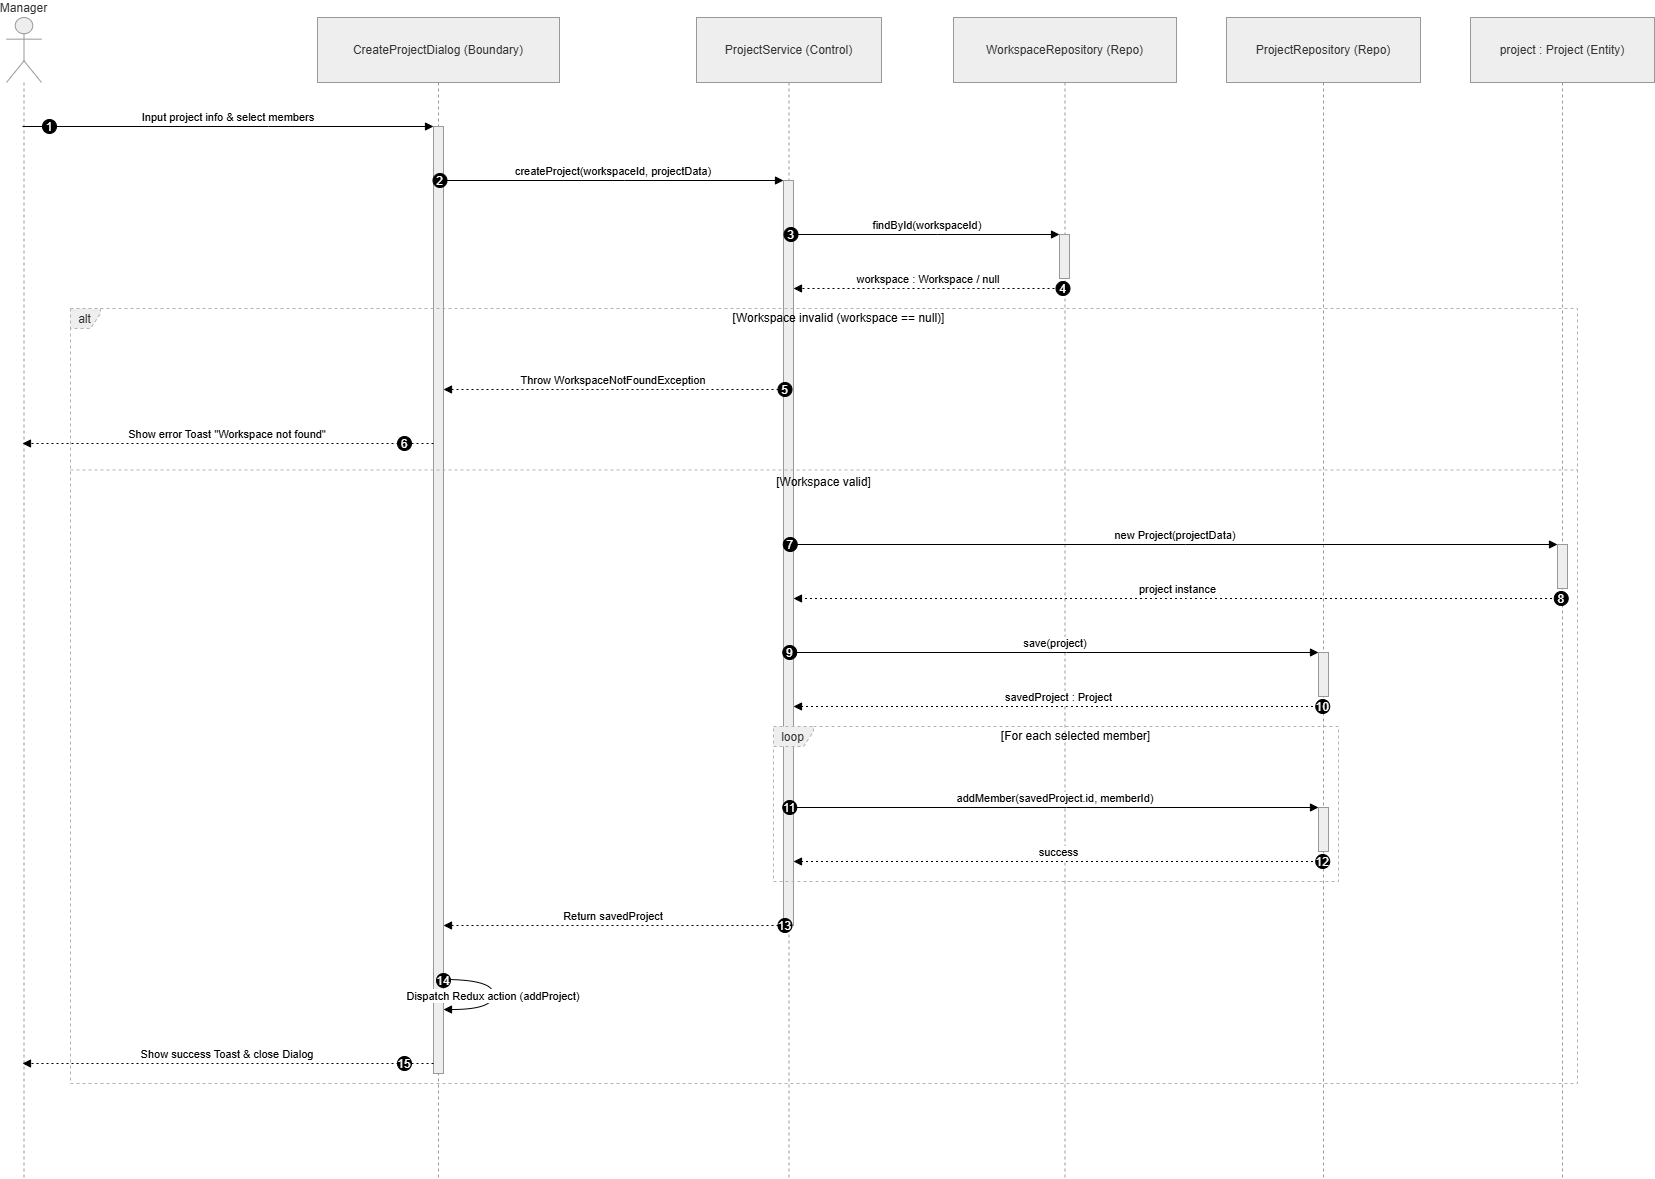

The diagram above was exported from draw.io. Its source (the exported page's mxGraphModel, read from the mxfile embedded in the PNG):
<mxGraphModel dx="2060" dy="1408" grid="1" gridSize="10" guides="1" tooltips="1" connect="1" arrows="1" fold="1" page="1" pageScale="1" pageWidth="827" pageHeight="1169" math="0" shadow="0">
  <root>
    <mxCell id="0" />
    <mxCell id="1" parent="0" />
    <mxCell id="6L48BjwV9zY0k0pZPGYU-31" parent="1" style="shape=umlLifeline;perimeter=lifelinePerimeter;whiteSpace=wrap;container=1;dropTarget=0;collapsible=0;recursiveResize=0;outlineConnect=0;portConstraint=eastwest;newEdgeStyle={&quot;edgeStyle&quot;:&quot;elbowEdgeStyle&quot;,&quot;elbow&quot;:&quot;vertical&quot;,&quot;curved&quot;:0,&quot;rounded&quot;:0};participant=umlActor;verticalAlign=bottom;labelPosition=center;verticalLabelPosition=top;align=center;size=65;fillColor=light-dark(#eeeeee,#1f2020);strokeColor=light-dark(#999999,#cccccc);fontColor=light-dark(#333333,#cccccc);" value="Manager" vertex="1">
      <mxGeometry height="1161" width="35" x="20" y="20" as="geometry" />
    </mxCell>
    <mxCell id="6L48BjwV9zY0k0pZPGYU-32" parent="1" style="shape=umlLifeline;perimeter=lifelinePerimeter;whiteSpace=wrap;container=1;dropTarget=0;collapsible=0;recursiveResize=0;outlineConnect=0;portConstraint=eastwest;newEdgeStyle={&quot;edgeStyle&quot;:&quot;elbowEdgeStyle&quot;,&quot;elbow&quot;:&quot;vertical&quot;,&quot;curved&quot;:0,&quot;rounded&quot;:0};size=65;fillColor=light-dark(#eeeeee,#1f2020);strokeColor=light-dark(#999999,#cccccc);fontColor=light-dark(#333333,#cccccc);" value="CreateProjectDialog (Boundary)" vertex="1">
      <mxGeometry height="1161" width="242" x="331" y="20" as="geometry" />
    </mxCell>
    <mxCell id="6L48BjwV9zY0k0pZPGYU-33" parent="6L48BjwV9zY0k0pZPGYU-32" style="points=[];perimeter=orthogonalPerimeter;outlineConnect=0;targetShapes=umlLifeline;portConstraint=eastwest;newEdgeStyle={&quot;edgeStyle&quot;:&quot;elbowEdgeStyle&quot;,&quot;elbow&quot;:&quot;vertical&quot;,&quot;curved&quot;:0,&quot;rounded&quot;:0};fillColor=light-dark(#eeeeee,#1f2020);strokeColor=light-dark(#999999,#cccccc);fontColor=light-dark(#333333,#cccccc);" value="" vertex="1">
      <mxGeometry height="947" width="10" x="116" y="109" as="geometry" />
    </mxCell>
    <mxCell id="6L48BjwV9zY0k0pZPGYU-34" parent="1" style="shape=umlLifeline;perimeter=lifelinePerimeter;whiteSpace=wrap;container=1;dropTarget=0;collapsible=0;recursiveResize=0;outlineConnect=0;portConstraint=eastwest;newEdgeStyle={&quot;edgeStyle&quot;:&quot;elbowEdgeStyle&quot;,&quot;elbow&quot;:&quot;vertical&quot;,&quot;curved&quot;:0,&quot;rounded&quot;:0};size=65;fillColor=light-dark(#eeeeee,#1f2020);strokeColor=light-dark(#999999,#cccccc);fontColor=light-dark(#333333,#cccccc);" value="ProjectService (Control)" vertex="1">
      <mxGeometry height="1161" width="185" x="710" y="20" as="geometry" />
    </mxCell>
    <mxCell id="6L48BjwV9zY0k0pZPGYU-35" parent="6L48BjwV9zY0k0pZPGYU-34" style="points=[];perimeter=orthogonalPerimeter;outlineConnect=0;targetShapes=umlLifeline;portConstraint=eastwest;newEdgeStyle={&quot;edgeStyle&quot;:&quot;elbowEdgeStyle&quot;,&quot;elbow&quot;:&quot;vertical&quot;,&quot;curved&quot;:0,&quot;rounded&quot;:0};fillColor=light-dark(#eeeeee,#1f2020);strokeColor=light-dark(#999999,#cccccc);fontColor=light-dark(#333333,#cccccc);" value="" vertex="1">
      <mxGeometry height="745" width="10" x="87" y="163" as="geometry" />
    </mxCell>
    <mxCell id="6L48BjwV9zY0k0pZPGYU-36" parent="1" style="shape=umlLifeline;perimeter=lifelinePerimeter;whiteSpace=wrap;container=1;dropTarget=0;collapsible=0;recursiveResize=0;outlineConnect=0;portConstraint=eastwest;newEdgeStyle={&quot;edgeStyle&quot;:&quot;elbowEdgeStyle&quot;,&quot;elbow&quot;:&quot;vertical&quot;,&quot;curved&quot;:0,&quot;rounded&quot;:0};size=65;fillColor=light-dark(#eeeeee,#1f2020);strokeColor=light-dark(#999999,#cccccc);fontColor=light-dark(#333333,#cccccc);" value="WorkspaceRepository (Repo)" vertex="1">
      <mxGeometry height="1161" width="223" x="967" y="20" as="geometry" />
    </mxCell>
    <mxCell id="6L48BjwV9zY0k0pZPGYU-37" parent="6L48BjwV9zY0k0pZPGYU-36" style="points=[];perimeter=orthogonalPerimeter;outlineConnect=0;targetShapes=umlLifeline;portConstraint=eastwest;newEdgeStyle={&quot;edgeStyle&quot;:&quot;elbowEdgeStyle&quot;,&quot;elbow&quot;:&quot;vertical&quot;,&quot;curved&quot;:0,&quot;rounded&quot;:0};fillColor=light-dark(#eeeeee,#1f2020);strokeColor=light-dark(#999999,#cccccc);fontColor=light-dark(#333333,#cccccc);" value="" vertex="1">
      <mxGeometry height="44" width="10" x="106" y="217" as="geometry" />
    </mxCell>
    <mxCell id="6L48BjwV9zY0k0pZPGYU-38" parent="1" style="shape=umlLifeline;perimeter=lifelinePerimeter;whiteSpace=wrap;container=1;dropTarget=0;collapsible=0;recursiveResize=0;outlineConnect=0;portConstraint=eastwest;newEdgeStyle={&quot;edgeStyle&quot;:&quot;elbowEdgeStyle&quot;,&quot;elbow&quot;:&quot;vertical&quot;,&quot;curved&quot;:0,&quot;rounded&quot;:0};size=65;fillColor=light-dark(#eeeeee,#1f2020);strokeColor=light-dark(#999999,#cccccc);fontColor=light-dark(#333333,#cccccc);" value="ProjectRepository (Repo)" vertex="1">
      <mxGeometry height="1161" width="194" x="1240" y="20" as="geometry" />
    </mxCell>
    <mxCell id="6L48BjwV9zY0k0pZPGYU-39" parent="6L48BjwV9zY0k0pZPGYU-38" style="points=[];perimeter=orthogonalPerimeter;outlineConnect=0;targetShapes=umlLifeline;portConstraint=eastwest;newEdgeStyle={&quot;edgeStyle&quot;:&quot;elbowEdgeStyle&quot;,&quot;elbow&quot;:&quot;vertical&quot;,&quot;curved&quot;:0,&quot;rounded&quot;:0};fillColor=light-dark(#eeeeee,#1f2020);strokeColor=light-dark(#999999,#cccccc);fontColor=light-dark(#333333,#cccccc);" value="" vertex="1">
      <mxGeometry height="44" width="10" x="92" y="635" as="geometry" />
    </mxCell>
    <mxCell id="6L48BjwV9zY0k0pZPGYU-40" parent="6L48BjwV9zY0k0pZPGYU-38" style="points=[];perimeter=orthogonalPerimeter;outlineConnect=0;targetShapes=umlLifeline;portConstraint=eastwest;newEdgeStyle={&quot;edgeStyle&quot;:&quot;elbowEdgeStyle&quot;,&quot;elbow&quot;:&quot;vertical&quot;,&quot;curved&quot;:0,&quot;rounded&quot;:0};fillColor=light-dark(#eeeeee,#1f2020);strokeColor=light-dark(#999999,#cccccc);fontColor=light-dark(#333333,#cccccc);" value="" vertex="1">
      <mxGeometry height="44" width="10" x="92" y="790" as="geometry" />
    </mxCell>
    <mxCell id="6L48BjwV9zY0k0pZPGYU-41" parent="1" style="shape=umlLifeline;perimeter=lifelinePerimeter;whiteSpace=wrap;container=1;dropTarget=0;collapsible=0;recursiveResize=0;outlineConnect=0;portConstraint=eastwest;newEdgeStyle={&quot;edgeStyle&quot;:&quot;elbowEdgeStyle&quot;,&quot;elbow&quot;:&quot;vertical&quot;,&quot;curved&quot;:0,&quot;rounded&quot;:0};size=65;fillColor=light-dark(#eeeeee,#1f2020);strokeColor=light-dark(#999999,#cccccc);fontColor=light-dark(#333333,#cccccc);" value="project : Project (Entity)" vertex="1">
      <mxGeometry height="1161" width="184" x="1484" y="20" as="geometry" />
    </mxCell>
    <mxCell id="6L48BjwV9zY0k0pZPGYU-42" parent="6L48BjwV9zY0k0pZPGYU-41" style="points=[];perimeter=orthogonalPerimeter;outlineConnect=0;targetShapes=umlLifeline;portConstraint=eastwest;newEdgeStyle={&quot;edgeStyle&quot;:&quot;elbowEdgeStyle&quot;,&quot;elbow&quot;:&quot;vertical&quot;,&quot;curved&quot;:0,&quot;rounded&quot;:0};fillColor=light-dark(#eeeeee,#1f2020);strokeColor=light-dark(#999999,#cccccc);fontColor=light-dark(#333333,#cccccc);" value="" vertex="1">
      <mxGeometry height="44" width="10" x="87" y="527" as="geometry" />
    </mxCell>
    <mxCell id="6L48BjwV9zY0k0pZPGYU-43" parent="1" style="shape=umlFrame;dashed=1;pointerEvents=0;dropTarget=0;strokeColor=#B3B3B3;height=20;width=40;fillColor=light-dark(#eeeeee,#1f2020);fontColor=light-dark(#333333,#cccccc);" value="loop" vertex="1">
      <mxGeometry height="155" width="565" x="787" y="729" as="geometry" />
    </mxCell>
    <mxCell id="6L48BjwV9zY0k0pZPGYU-44" parent="6L48BjwV9zY0k0pZPGYU-43" style="text;strokeColor=none;fillColor=none;align=center;verticalAlign=middle;whiteSpace=wrap;" value="[For each selected member]" vertex="1">
      <mxGeometry height="20" width="525" x="40" as="geometry" />
    </mxCell>
    <mxCell id="6L48BjwV9zY0k0pZPGYU-45" parent="1" style="shape=umlFrame;dashed=1;pointerEvents=0;dropTarget=0;strokeColor=#B3B3B3;height=20;width=30;fillColor=light-dark(#eeeeee,#1f2020);fontColor=light-dark(#333333,#cccccc);" value="alt" vertex="1">
      <mxGeometry height="775" width="1507" x="84" y="311" as="geometry" />
    </mxCell>
    <mxCell id="6L48BjwV9zY0k0pZPGYU-46" parent="6L48BjwV9zY0k0pZPGYU-45" style="text;strokeColor=none;fillColor=none;align=center;verticalAlign=middle;whiteSpace=wrap;" value="[Workspace invalid (workspace == null)]" vertex="1">
      <mxGeometry height="20" width="1477" x="30" as="geometry" />
    </mxCell>
    <mxCell id="6L48BjwV9zY0k0pZPGYU-47" parent="6L48BjwV9zY0k0pZPGYU-45" style="shape=line;dashed=1;whiteSpace=wrap;verticalAlign=top;labelPosition=center;verticalLabelPosition=middle;align=center;strokeColor=#B3B3B3;" value="[Workspace valid]" vertex="1">
      <mxGeometry height="3" width="1507" y="160" as="geometry" />
    </mxCell>
    <mxCell id="6L48BjwV9zY0k0pZPGYU-48" edge="1" parent="1" source="6L48BjwV9zY0k0pZPGYU-31" style="verticalAlign=bottom;edgeStyle=elbowEdgeStyle;elbow=vertical;curved=0;rounded=0;endArrow=block;" target="6L48BjwV9zY0k0pZPGYU-33" value="Input project info &amp; select members">
      <mxGeometry relative="1" as="geometry">
        <Array as="points">
          <mxPoint x="282" y="129" />
        </Array>
      </mxGeometry>
    </mxCell>
    <mxCell id="6L48BjwV9zY0k0pZPGYU-49" parent="6L48BjwV9zY0k0pZPGYU-48" style="ellipse;aspect=fixed;fillColor=#000000;align=center;fontColor=#FFFFFF;" value="1" vertex="1">
      <mxGeometry height="14" relative="1" width="14" as="geometry">
        <mxPoint x="-186" y="-7" as="offset" />
      </mxGeometry>
    </mxCell>
    <mxCell id="6L48BjwV9zY0k0pZPGYU-50" edge="1" parent="1" source="6L48BjwV9zY0k0pZPGYU-33" style="verticalAlign=bottom;edgeStyle=elbowEdgeStyle;elbow=vertical;curved=0;rounded=0;endArrow=block;" target="6L48BjwV9zY0k0pZPGYU-35" value="createProject(workspaceId, projectData)">
      <mxGeometry relative="1" as="geometry">
        <Array as="points">
          <mxPoint x="638" y="183" />
        </Array>
      </mxGeometry>
    </mxCell>
    <mxCell id="6L48BjwV9zY0k0pZPGYU-51" parent="6L48BjwV9zY0k0pZPGYU-50" style="ellipse;aspect=fixed;fillColor=#000000;align=center;fontColor=#FFFFFF;" value="2" vertex="1">
      <mxGeometry height="14" relative="1" width="14" as="geometry">
        <mxPoint x="-180.5" y="-7" as="offset" />
      </mxGeometry>
    </mxCell>
    <mxCell id="6L48BjwV9zY0k0pZPGYU-52" edge="1" parent="1" source="6L48BjwV9zY0k0pZPGYU-35" style="verticalAlign=bottom;edgeStyle=elbowEdgeStyle;elbow=vertical;curved=0;rounded=0;endArrow=block;" target="6L48BjwV9zY0k0pZPGYU-37" value="findById(workspaceId)">
      <mxGeometry relative="1" as="geometry">
        <Array as="points">
          <mxPoint x="951" y="237" />
        </Array>
      </mxGeometry>
    </mxCell>
    <mxCell id="6L48BjwV9zY0k0pZPGYU-53" parent="6L48BjwV9zY0k0pZPGYU-52" style="ellipse;aspect=fixed;fillColor=#000000;align=center;fontColor=#FFFFFF;" value="3" vertex="1">
      <mxGeometry height="14" relative="1" width="14" as="geometry">
        <mxPoint x="-143.5" y="-7" as="offset" />
      </mxGeometry>
    </mxCell>
    <mxCell id="6L48BjwV9zY0k0pZPGYU-54" edge="1" parent="1" source="6L48BjwV9zY0k0pZPGYU-36" style="verticalAlign=bottom;edgeStyle=elbowEdgeStyle;elbow=vertical;curved=0;rounded=0;dashed=1;dashPattern=2 3;endArrow=block;" target="6L48BjwV9zY0k0pZPGYU-35" value="workspace : Workspace / null">
      <mxGeometry relative="1" as="geometry">
        <Array as="points">
          <mxPoint x="952" y="291" />
        </Array>
      </mxGeometry>
    </mxCell>
    <mxCell id="6L48BjwV9zY0k0pZPGYU-55" parent="6L48BjwV9zY0k0pZPGYU-54" style="ellipse;aspect=fixed;fillColor=#000000;align=center;fontColor=#FFFFFF;" value="4" vertex="1">
      <mxGeometry height="14" relative="1" width="14" as="geometry">
        <mxPoint x="127.5" y="-7" as="offset" />
      </mxGeometry>
    </mxCell>
    <mxCell id="6L48BjwV9zY0k0pZPGYU-56" edge="1" parent="1" source="6L48BjwV9zY0k0pZPGYU-35" style="verticalAlign=bottom;edgeStyle=elbowEdgeStyle;elbow=vertical;curved=0;rounded=0;dashed=1;dashPattern=2 3;endArrow=block;" target="6L48BjwV9zY0k0pZPGYU-33" value="Throw WorkspaceNotFoundException">
      <mxGeometry relative="1" as="geometry">
        <Array as="points">
          <mxPoint x="639" y="392" />
        </Array>
      </mxGeometry>
    </mxCell>
    <mxCell id="6L48BjwV9zY0k0pZPGYU-57" parent="6L48BjwV9zY0k0pZPGYU-56" style="ellipse;aspect=fixed;fillColor=#000000;align=center;fontColor=#FFFFFF;" value="5" vertex="1">
      <mxGeometry height="14" relative="1" width="14" as="geometry">
        <mxPoint x="164.5" y="-7" as="offset" />
      </mxGeometry>
    </mxCell>
    <mxCell id="6L48BjwV9zY0k0pZPGYU-58" edge="1" parent="1" source="6L48BjwV9zY0k0pZPGYU-33" style="verticalAlign=bottom;edgeStyle=elbowEdgeStyle;elbow=vertical;curved=0;rounded=0;dashed=1;dashPattern=2 3;endArrow=block;" target="6L48BjwV9zY0k0pZPGYU-31" value="Show error Toast &quot;Workspace not found&quot;">
      <mxGeometry relative="1" as="geometry">
        <Array as="points">
          <mxPoint x="283" y="446" />
        </Array>
      </mxGeometry>
    </mxCell>
    <mxCell id="6L48BjwV9zY0k0pZPGYU-59" parent="6L48BjwV9zY0k0pZPGYU-58" style="ellipse;aspect=fixed;fillColor=#000000;align=center;fontColor=#FFFFFF;" value="6" vertex="1">
      <mxGeometry height="14" relative="1" width="14" as="geometry">
        <mxPoint x="170" y="-7" as="offset" />
      </mxGeometry>
    </mxCell>
    <mxCell id="6L48BjwV9zY0k0pZPGYU-60" edge="1" parent="1" source="6L48BjwV9zY0k0pZPGYU-35" style="verticalAlign=bottom;edgeStyle=elbowEdgeStyle;elbow=vertical;curved=0;rounded=0;endArrow=block;" target="6L48BjwV9zY0k0pZPGYU-42" value="new Project(projectData)">
      <mxGeometry relative="1" as="geometry">
        <Array as="points">
          <mxPoint x="1199" y="547" />
        </Array>
      </mxGeometry>
    </mxCell>
    <mxCell id="6L48BjwV9zY0k0pZPGYU-61" parent="6L48BjwV9zY0k0pZPGYU-60" style="ellipse;aspect=fixed;fillColor=#000000;align=center;fontColor=#FFFFFF;" value="7" vertex="1">
      <mxGeometry height="14" relative="1" width="14" as="geometry">
        <mxPoint x="-392.25" y="-7" as="offset" />
      </mxGeometry>
    </mxCell>
    <mxCell id="6L48BjwV9zY0k0pZPGYU-62" edge="1" parent="1" source="6L48BjwV9zY0k0pZPGYU-41" style="verticalAlign=bottom;edgeStyle=elbowEdgeStyle;elbow=vertical;curved=0;rounded=0;dashed=1;dashPattern=2 3;endArrow=block;" target="6L48BjwV9zY0k0pZPGYU-35" value="project instance">
      <mxGeometry relative="1" as="geometry">
        <Array as="points">
          <mxPoint x="1200" y="601" />
        </Array>
      </mxGeometry>
    </mxCell>
    <mxCell id="6L48BjwV9zY0k0pZPGYU-63" parent="6L48BjwV9zY0k0pZPGYU-62" style="ellipse;aspect=fixed;fillColor=#000000;align=center;fontColor=#FFFFFF;" value="8" vertex="1">
      <mxGeometry height="14" relative="1" width="14" as="geometry">
        <mxPoint x="376.25" y="-7" as="offset" />
      </mxGeometry>
    </mxCell>
    <mxCell id="6L48BjwV9zY0k0pZPGYU-64" edge="1" parent="1" source="6L48BjwV9zY0k0pZPGYU-35" style="verticalAlign=bottom;edgeStyle=elbowEdgeStyle;elbow=vertical;curved=0;rounded=0;endArrow=block;" target="6L48BjwV9zY0k0pZPGYU-39" value="save(project)">
      <mxGeometry relative="1" as="geometry">
        <Array as="points">
          <mxPoint x="1080" y="655" />
        </Array>
      </mxGeometry>
    </mxCell>
    <mxCell id="6L48BjwV9zY0k0pZPGYU-65" parent="6L48BjwV9zY0k0pZPGYU-64" style="ellipse;aspect=fixed;fillColor=#000000;align=center;fontColor=#FFFFFF;" value="9" vertex="1">
      <mxGeometry height="14" relative="1" width="14" as="geometry">
        <mxPoint x="-272.75" y="-7" as="offset" />
      </mxGeometry>
    </mxCell>
    <mxCell id="6L48BjwV9zY0k0pZPGYU-66" edge="1" parent="1" source="6L48BjwV9zY0k0pZPGYU-38" style="verticalAlign=bottom;edgeStyle=elbowEdgeStyle;elbow=vertical;curved=0;rounded=0;dashed=1;dashPattern=2 3;endArrow=block;" target="6L48BjwV9zY0k0pZPGYU-35" value="savedProject : Project">
      <mxGeometry relative="1" as="geometry">
        <Array as="points">
          <mxPoint x="1081" y="709" />
        </Array>
      </mxGeometry>
    </mxCell>
    <mxCell id="6L48BjwV9zY0k0pZPGYU-67" parent="6L48BjwV9zY0k0pZPGYU-66" style="ellipse;aspect=fixed;fillColor=#000000;align=center;fontColor=#FFFFFF;" value="10" vertex="1">
      <mxGeometry height="14" relative="1" width="14" as="geometry">
        <mxPoint x="256.75" y="-7" as="offset" />
      </mxGeometry>
    </mxCell>
    <mxCell id="6L48BjwV9zY0k0pZPGYU-68" edge="1" parent="1" source="6L48BjwV9zY0k0pZPGYU-35" style="verticalAlign=bottom;edgeStyle=elbowEdgeStyle;elbow=vertical;curved=0;rounded=0;endArrow=block;" target="6L48BjwV9zY0k0pZPGYU-40" value="addMember(savedProject.id, memberId)">
      <mxGeometry relative="1" as="geometry">
        <Array as="points">
          <mxPoint x="1080" y="810" />
        </Array>
      </mxGeometry>
    </mxCell>
    <mxCell id="6L48BjwV9zY0k0pZPGYU-69" parent="6L48BjwV9zY0k0pZPGYU-68" style="ellipse;aspect=fixed;fillColor=#000000;align=center;fontColor=#FFFFFF;" value="11" vertex="1">
      <mxGeometry height="14" relative="1" width="14" as="geometry">
        <mxPoint x="-272.75" y="-7" as="offset" />
      </mxGeometry>
    </mxCell>
    <mxCell id="6L48BjwV9zY0k0pZPGYU-70" edge="1" parent="1" source="6L48BjwV9zY0k0pZPGYU-38" style="verticalAlign=bottom;edgeStyle=elbowEdgeStyle;elbow=vertical;curved=0;rounded=0;dashed=1;dashPattern=2 3;endArrow=block;" target="6L48BjwV9zY0k0pZPGYU-35" value="success">
      <mxGeometry relative="1" as="geometry">
        <Array as="points">
          <mxPoint x="1081" y="864" />
        </Array>
      </mxGeometry>
    </mxCell>
    <mxCell id="6L48BjwV9zY0k0pZPGYU-71" parent="6L48BjwV9zY0k0pZPGYU-70" style="ellipse;aspect=fixed;fillColor=#000000;align=center;fontColor=#FFFFFF;" value="12" vertex="1">
      <mxGeometry height="14" relative="1" width="14" as="geometry">
        <mxPoint x="256.75" y="-7" as="offset" />
      </mxGeometry>
    </mxCell>
    <mxCell id="6L48BjwV9zY0k0pZPGYU-72" edge="1" parent="1" source="6L48BjwV9zY0k0pZPGYU-35" style="verticalAlign=bottom;edgeStyle=elbowEdgeStyle;elbow=vertical;curved=0;rounded=0;dashed=1;dashPattern=2 3;endArrow=block;" target="6L48BjwV9zY0k0pZPGYU-33" value="Return savedProject">
      <mxGeometry relative="1" as="geometry">
        <Array as="points">
          <mxPoint x="639" y="928" />
        </Array>
      </mxGeometry>
    </mxCell>
    <mxCell id="6L48BjwV9zY0k0pZPGYU-73" parent="6L48BjwV9zY0k0pZPGYU-72" style="ellipse;aspect=fixed;fillColor=#000000;align=center;fontColor=#FFFFFF;" value="13" vertex="1">
      <mxGeometry height="14" relative="1" width="14" as="geometry">
        <mxPoint x="164.5" y="-7" as="offset" />
      </mxGeometry>
    </mxCell>
    <mxCell id="6L48BjwV9zY0k0pZPGYU-74" edge="1" parent="1" source="6L48BjwV9zY0k0pZPGYU-33" style="curved=1;endArrow=block;rounded=0;" target="6L48BjwV9zY0k0pZPGYU-33" value="Dispatch Redux action (addProject)">
      <mxGeometry relative="1" as="geometry">
        <Array as="points">
          <mxPoint x="507" y="982" />
          <mxPoint x="507" y="1012" />
        </Array>
      </mxGeometry>
    </mxCell>
    <mxCell id="6L48BjwV9zY0k0pZPGYU-75" parent="6L48BjwV9zY0k0pZPGYU-74" style="ellipse;aspect=fixed;fillColor=#000000;align=center;fontColor=#FFFFFF;" value="14" vertex="1">
      <mxGeometry height="14" relative="1" width="14" as="geometry">
        <mxPoint x="-57" y="-22" as="offset" />
      </mxGeometry>
    </mxCell>
    <mxCell id="6L48BjwV9zY0k0pZPGYU-76" edge="1" parent="1" source="6L48BjwV9zY0k0pZPGYU-33" style="verticalAlign=bottom;edgeStyle=elbowEdgeStyle;elbow=vertical;curved=0;rounded=0;dashed=1;dashPattern=2 3;endArrow=block;" target="6L48BjwV9zY0k0pZPGYU-31" value="Show success Toast &amp; close Dialog">
      <mxGeometry relative="1" as="geometry">
        <Array as="points">
          <mxPoint x="283" y="1066" />
        </Array>
      </mxGeometry>
    </mxCell>
    <mxCell id="6L48BjwV9zY0k0pZPGYU-77" parent="6L48BjwV9zY0k0pZPGYU-76" style="ellipse;aspect=fixed;fillColor=#000000;align=center;fontColor=#FFFFFF;" value="15" vertex="1">
      <mxGeometry height="14" relative="1" width="14" as="geometry">
        <mxPoint x="170" y="-7" as="offset" />
      </mxGeometry>
    </mxCell>
  </root>
</mxGraphModel>